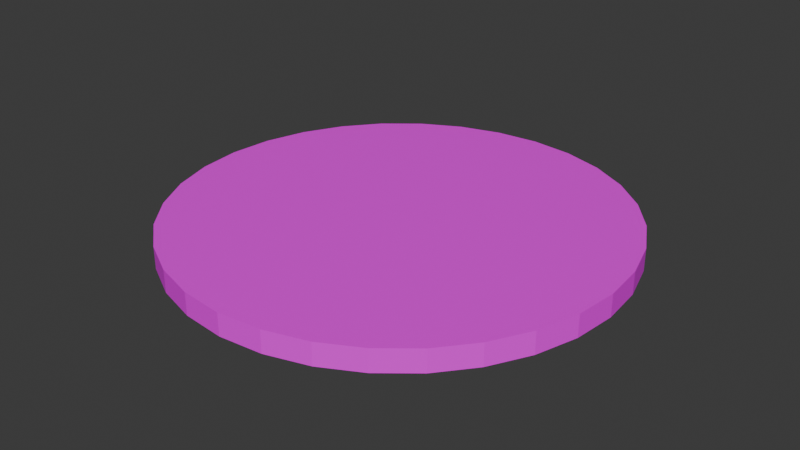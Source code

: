 # Source: MainFloor.blend  (saved by Blender 5.0.119; exported with 4.5.12 LTS)
import bpy
from mathutils import Matrix  # noqa: F401  (used for matrix-valued properties, if any)

bpy.ops.wm.read_factory_settings(use_empty=True)
scene = bpy.context.scene
scene.name = 'Scene'

# ---- collections
col_collection = bpy.data.collections.new('Collection'); scene.collection.children.link(col_collection)

# ---- images (referenced by path relative to the original .blend; pixels are not part of the script)
import os
ASSET_DIR = os.environ.get("B2B_ASSET_DIR", "")  # directory of the original .blend (textures are referenced by path, not embedded)
HERE = os.path.dirname(os.path.abspath(__file__))  # packed textures are extracted next to this script under _unpacked/

def load_image(name, relpath, width, height, colorspace="sRGB"):
    """Load a texture the original file referenced (path relative to the .blend, or extracted next to this script)."""
    p = next((c for c in (os.path.join(HERE, relpath), os.path.join(ASSET_DIR, relpath)) if relpath and os.path.exists(c)), "")
    if p:
        img = bpy.data.images.load(p, check_existing=True)
        img.name = name
    else:  # same state as the original file: an image datablock whose file is absent (Cycles renders it pink)
        img = bpy.data.images.new(name, width, height)
        img.source = "FILE"
        img.filepath = "//" + (relpath or name)
    img.colorspace_settings.name = colorspace
    return img
img_mainfloor2_0_png = load_image('MainFloor2.0.png', 'MainFloor2.0.png', 1024, 1024, 'sRGB')

# ---- materials (node trees are filled in below, after node groups)
mat_material_001 = bpy.data.materials.new('Material.001')

# ---- material node trees
mat_material_001.use_nodes = True; mat_material_001.node_tree.nodes.clear()
_N = mat_material_001.node_tree.nodes; _L = mat_material_001.node_tree.links
n0 = _N.new('ShaderNodeBsdfPrincipled'); n0.name = 'Principled BSDF'; n0.location = (-200, 100)
n1 = _N.new('ShaderNodeOutputMaterial'); n1.name = 'Material Output'; n1.location = (200, 100)
n2 = _N.new('ShaderNodeTexImage'); n2.name = 'Image Texture'; n2.location = (-490, 75)
n2.image = img_mainfloor2_0_png
_L.new(n0.outputs[0], n1.inputs[0])
_L.new(n2.outputs[0], n0.inputs[0])
n1.is_active_output = True

# ---- world
world_world = bpy.data.worlds.new('World'); scene.world = world_world
world_world.use_nodes = True; world_world.node_tree.nodes.clear()
_N = world_world.node_tree.nodes; _L = world_world.node_tree.links
n0 = _N.new('ShaderNodeOutputWorld'); n0.name = 'World Output'; n0.location = (200, 100)
n1 = _N.new('ShaderNodeBackground'); n1.name = 'Background'; n1.location = (-200, 100)
n1.inputs[0].default_value = (0.05088, 0.05088, 0.05088, 1.0)
_L.new(n1.outputs[0], n0.inputs[0])
n0.is_active_output = True
world_world.color = (0.05088, 0.05088, 0.05088)
world_world.sun_shadow_jitter_overblur = 0.0

# ---- meshes
me_cylinder = bpy.data.meshes.new('Cylinder')
me_cylinder.from_pydata([(0.0, 15.0, -0.75), (0.0, 15.0, 0.75), (2.926, 14.71, -0.75), (2.926, 14.71, 0.75), (5.74, 13.86, -0.75), (5.74, 13.86, 0.75), (8.334, 12.47, -0.75), (8.334, 12.47, 0.75), (10.61, 10.61, -0.75), (10.61, 10.61, 0.75), (12.47, 8.334, -0.75), (12.47, 8.334, 0.75), (13.86, 5.74, -0.75), (13.86, 5.74, 0.75), (14.71, 2.926, -0.75), (14.71, 2.926, 0.75), (15.0, 0.0, -0.75), (15.0, 0.0, 0.75), (14.71, -2.926, -0.75), (14.71, -2.926, 0.75), (13.86, -5.74, -0.75), (13.86, -5.74, 0.75), (12.47, -8.334, -0.75), (12.47, -8.334, 0.75), (10.61, -10.61, -0.75), (10.61, -10.61, 0.75), (8.334, -12.47, -0.75), (8.334, -12.47, 0.75), (5.74, -13.86, -0.75), (5.74, -13.86, 0.75), (2.926, -14.71, -0.75), (2.926, -14.71, 0.75), (0.0, -15.0, -0.75), (0.0, -15.0, 0.75), (-2.926, -14.71, -0.75), (-2.926, -14.71, 0.75), (-5.74, -13.86, -0.75), (-5.74, -13.86, 0.75), (-8.334, -12.47, -0.75), (-8.334, -12.47, 0.75), (-10.61, -10.61, -0.75), (-10.61, -10.61, 0.75), (-12.47, -8.334, -0.75), (-12.47, -8.334, 0.75), (-13.86, -5.74, -0.75), (-13.86, -5.74, 0.75), (-14.71, -2.926, -0.75), (-14.71, -2.926, 0.75), (-15.0, 0.0, -0.75), (-15.0, 0.0, 0.75), (-14.71, 2.926, -0.75), (-14.71, 2.926, 0.75), (-13.86, 5.74, -0.75), (-13.86, 5.74, 0.75), (-12.47, 8.334, -0.75), (-12.47, 8.334, 0.75), (-10.61, 10.61, -0.75), (-10.61, 10.61, 0.75), (-8.334, 12.47, -0.75), (-8.334, 12.47, 0.75), (-5.74, 13.86, -0.75), (-5.74, 13.86, 0.75), (-2.926, 14.71, -0.75), (-2.926, 14.71, 0.75)], [], [(0, 1, 3, 2), (2, 3, 5, 4), (4, 5, 7, 6), (6, 7, 9, 8), (8, 9, 11, 10), (10, 11, 13, 12), (12, 13, 15, 14), (14, 15, 17, 16), (16, 17, 19, 18), (18, 19, 21, 20), (20, 21, 23, 22), (22, 23, 25, 24), (24, 25, 27, 26), (26, 27, 29, 28), (28, 29, 31, 30), (30, 31, 33, 32), (32, 33, 35, 34), (34, 35, 37, 36), (36, 37, 39, 38), (38, 39, 41, 40), (40, 41, 43, 42), (42, 43, 45, 44), (44, 45, 47, 46), (46, 47, 49, 48), (48, 49, 51, 50), (50, 51, 53, 52), (52, 53, 55, 54), (54, 55, 57, 56), (56, 57, 59, 58), (58, 59, 61, 60), (3, 1, 63, 61, 59, 57, 55, 53, 51, 49, 47, 45, 43, 41, 39, 37, 35, 33, 31, 29, 27, 25, 23, 21, 19, 17, 15, 13, 11, 9, 7, 5), (60, 61, 63, 62), (62, 63, 1, 0), (0, 2, 4, 6, 8, 10, 12, 14, 16, 18, 20, 22, 24, 26, 28, 30, 32, 34, 36, 38, 40, 42, 44, 46, 48, 50, 52, 54, 56, 58, 60, 62)])
_uv = me_cylinder.uv_layers.new(name='UVMap')
_uv.uv.foreach_set('vector', [0.2506, 0.00511, 0.2508, 0.0666, 0.2195, 0.06438, 0.2201, 0.003461, 0.2201, 0.003461, 0.2195, 0.06438, 0.1883, 0.06871, 0.1888, 0.003237, 0.1888, 0.003237, 0.1883, 0.06871, 0.157, 0.06849, 0.1572, 0.002728, 0.1572, 0.002728, 0.157, 0.06849, 0.1254, 0.06998, 0.1259, 0.002504, 0.1259, 0.002504, 0.1254, 0.06998, 0.09431, 0.07118, 0.09474, 0.0008548, 0.09474, 0.0008548, 0.09431, 0.07118, 0.06298, 0.06782, 0.06341, 0.0006308, 0.06341, 0.0006308, 0.06298, 0.06782, 0.03164, 0.06759, 0.03167, 0.002687, 0.03167, 0.002687, 0.03164, 0.06759, 0.0003039, 0.06737, 0.0003296, 0.002463, 0.9993, 0.003074, 0.9993, 0.06741, 0.9679, 0.06719, 0.9679, 0.00285, 0.9679, 0.00285, 0.9679, 0.06719, 0.936, 0.06893, 0.9396, 0.002911, 0.9396, 0.002911, 0.936, 0.06893, 0.9091, 0.07098, 0.9093, 0.0009771, 0.9093, 0.0009771, 0.9091, 0.07098, 0.8777, 0.06994, 0.8778, 0.001893, 0.8778, 0.001893, 0.8777, 0.06994, 0.8464, 0.06971, 0.8466, 0.00395, 0.8466, 0.00395, 0.8464, 0.06971, 0.8145, 0.06778, 0.8153, 0.003726, 0.8153, 0.003726, 0.8145, 0.06778, 0.7835, 0.06442, 0.7838, 0.004927, 0.7838, 0.004927, 0.7835, 0.06442, 0.752, 0.06676, 0.7524, 0.004703, 0.7524, 0.004703, 0.752, 0.06676, 0.7213, 0.06426, 0.7211, 0.005334, 0.7211, 0.005334, 0.7213, 0.06426, 0.6897, 0.07002, 0.6897, 0.00226, 0.6897, 0.00226, 0.6897, 0.07002, 0.6584, 0.06979, 0.6584, 0.002036, 0.6584, 0.002036, 0.6584, 0.06979, 0.627, 0.06957, 0.6271, 0.002097, 0.6271, 0.002097, 0.627, 0.06957, 0.5957, 0.06935, 0.5963, 0.001588, 0.5963, 0.001588, 0.5957, 0.06935, 0.5644, 0.0714, 0.5644, 0.0005086, 0.5644, 0.0005086, 0.5644, 0.0714, 0.533, 0.07118, 0.5331, 0.0005697, 0.5331, 0.0005697, 0.533, 0.07118, 0.4999, 0.07067, 0.5011, 0.0006307, 0.5011, 0.0006307, 0.4999, 0.07067, 0.4704, 0.07073, 0.4692, 0.001547, 0.4692, 0.001547, 0.4704, 0.07073, 0.4396, 0.07193, 0.4358, 0.001038, 0.4358, 0.001038, 0.4396, 0.07193, 0.4087, 0.06886, 0.4075, 0.001954, 0.4075, 0.001954, 0.4087, 0.06886, 0.3763, 0.07006, 0.3762, 0.00173, 0.3762, 0.00173, 0.3763, 0.07006, 0.345, 0.06869, 0.3448, 0.002361, 0.3448, 0.002361, 0.345, 0.06869, 0.3137, 0.06847, 0.3135, 0.002137, 0.556, 0.9173, 0.497, 0.9248, 0.4381, 0.9159, 0.3816, 0.8909, 0.3296, 0.8508, 0.2842, 0.7971, 0.247, 0.7319, 0.2196, 0.6577, 0.2029, 0.5774, 0.1976, 0.494, 0.2039, 0.4108, 0.2216, 0.3309, 0.2499, 0.2574, 0.2879, 0.1931, 0.334, 0.1406, 0.3864, 0.1018, 0.4432, 0.07817, 0.5022, 0.07068, 0.5611, 0.07961, 0.6176, 0.1046, 0.6696, 0.1447, 0.715, 0.1984, 0.7522, 0.2636, 0.7796, 0.3377, 0.7963, 0.4181, 0.8016, 0.5014, 0.7953, 0.5847, 0.7776, 0.6646, 0.7493, 0.7381, 0.7113, 0.8023, 0.6652, 0.8549, 0.6128, 0.8937, 0.3135, 0.002137, 0.3137, 0.06847, 0.2821, 0.06682, 0.282, 0.005334, 0.282, 0.005334, 0.2821, 0.06682, 0.2508, 0.0666, 0.2506, 0.00511, 0.07864, 0.8696, 0.08233, 0.857, 0.08768, 0.8457, 0.0945, 0.8361, 0.1025, 0.8285, 0.1114, 0.8233, 0.1209, 0.8206, 0.1305, 0.8206, 0.14, 0.8233, 0.1489, 0.8285, 0.1569, 0.8361, 0.1637, 0.8457, 0.169, 0.857, 0.1727, 0.8696, 0.1746, 0.883, 0.1746, 0.8966, 0.1727, 0.91, 0.169, 0.9226, 0.1637, 0.9339, 0.1569, 0.9435, 0.1489, 0.9511, 0.14, 0.9563, 0.1305, 0.959, 0.1209, 0.959, 0.1114, 0.9563, 0.1025, 0.9511, 0.0945, 0.9435, 0.08768, 0.9339, 0.08233, 0.9226, 0.07864, 0.91, 0.07676, 0.8966, 0.07676, 0.883])
me_cylinder.materials.append(mat_material_001)
me_cylinder.update()

# ---- objects
ob_cylinder = bpy.data.objects.new('Cylinder', me_cylinder)

# ---- transforms, parenting, visibility, modifiers, constraints
ob_cylinder.location = (0.0, 0.0, 0.0)

# ---- collection membership
col_collection.objects.link(ob_cylinder)

# ---- scene / render settings (as saved in the file)
scene.frame_start = 1; scene.frame_end = 250; scene.frame_set(1)
scene.render.engine = 'BLENDER_EEVEE_NEXT'
scene.render.bake_bias = 0.0
scene.render.bake_samples = 0
scene.cycles.sampling_pattern = 'TABULATED_SOBOL'
scene.eevee.use_volume_custom_range = False
bpy.context.view_layer.update()

# ---- added for rendering (the .blend has no active camera and no usable light): camera, sun
cam_auto = bpy.data.cameras.new('AutoCamera')
cam_auto.lens = 50.0
cam_auto.sensor_width = 36.0
cam_auto.clip_end = 1000.0
ob_auto_camera = bpy.data.objects.new('AutoCamera', cam_auto)
scene.collection.objects.link(ob_auto_camera)
ob_auto_camera.location = (39.2785, -47.1342, 31.4228)
ob_auto_camera.rotation_euler = (1.09748, -7.21219e-08, 0.694738)
scene.camera = ob_auto_camera
light_auto_sun = bpy.data.lights.new('AutoSun', 'SUN')
light_auto_sun.energy = 3.0
light_auto_sun.angle = 0.0523599
ob_auto_sun = bpy.data.objects.new('AutoSun', light_auto_sun)
scene.collection.objects.link(ob_auto_sun)
ob_auto_sun.rotation_euler = (0.872665, 0.174533, 0.523599)
bpy.context.view_layer.update()
